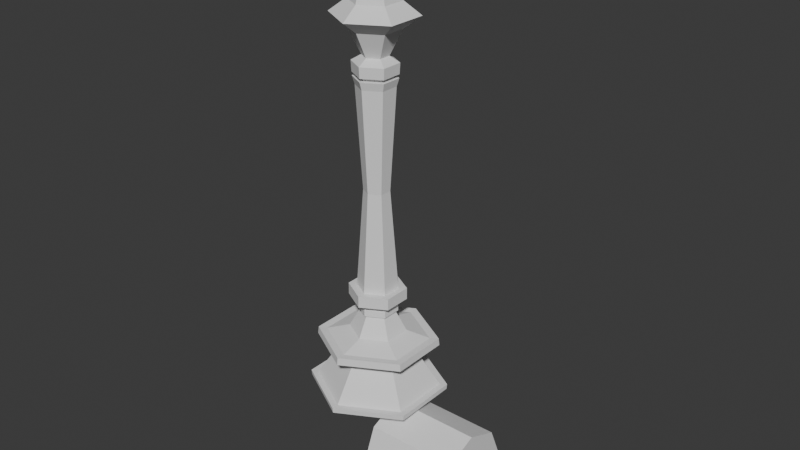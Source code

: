 # Source: blend.blend  (saved by Blender 4.2.66; exported with 4.5.12 LTS)
import bpy
from mathutils import Matrix  # noqa: F401  (used for matrix-valued properties, if any)

bpy.ops.wm.read_factory_settings(use_empty=True)
scene = bpy.context.scene
scene.name = 'Scene'

# ---- collections
col_collection = bpy.data.collections.new('Collection'); scene.collection.children.link(col_collection)

# ---- world
world_world = bpy.data.worlds.new('World'); scene.world = world_world
world_world.use_nodes = True; world_world.node_tree.nodes.clear()
_N = world_world.node_tree.nodes; _L = world_world.node_tree.links
n0 = _N.new('ShaderNodeOutputWorld'); n0.name = 'World Output'; n0.location = (300, 300)
n1 = _N.new('ShaderNodeBackground'); n1.name = 'Background'; n1.location = (10, 300)
n1.inputs[0].default_value = (0.05088, 0.05088, 0.05088, 1.0)
_L.new(n1.outputs[0], n0.inputs[0])
n0.is_active_output = True
world_world.color = (0.05088, 0.05088, 0.05088)
world_world.sun_shadow_jitter_overblur = 0.0

# ---- meshes
me_cone = bpy.data.meshes.new('Cone')
me_cone.from_pydata([(0.0, 0.0, 1.0), (0.01671, 1.042, -0.9995), (0.8827, 0.5422, -0.9995), (0.8827, -0.4578, -0.9995), (0.01671, -0.9578, -0.9995), (-0.8493, -0.4578, -0.9995), (-0.8493, 0.5422, -0.9995), (0.01671, 1.042, -1.567), (0.8827, 0.5422, -1.567), (0.8827, -0.4578, -1.567), (0.01671, -0.9578, -1.567), (-0.8493, -0.4578, -1.567), (-0.8493, 0.5422, -1.567), (-1.424, -0.7894, -1.283), (-1.424, 0.8739, -1.283), (1.457, -0.7894, -1.283), (0.01671, -1.621, -1.283), (0.01671, 1.706, -1.283), (1.457, 0.8739, -1.283), (0.01671, 0.5495, -2.134), (0.456, 0.2959, -2.134), (0.456, -0.2114, -2.134), (0.01671, -0.4651, -2.134), (-0.4226, -0.2114, -2.134), (-0.4226, 0.2959, -2.134), (0.01671, 0.8037, -2.769), (0.6762, 0.423, -2.769), (0.6762, -0.3385, -2.769), (0.01671, -0.7192, -2.769), (-0.6427, -0.3385, -2.769), (-0.6427, 0.423, -2.769), (-0.7541, 0.4873, -2.264), (-0.7541, -0.4028, -2.264), (0.01671, -0.8478, -2.264), (0.7875, -0.4028, -2.264), (0.7875, 0.4873, -2.264), (0.01671, 0.9323, -2.264), (0.01671, 0.9017, -2.588), (-0.7276, 0.4719, -2.588), (-0.7276, -0.3875, -2.588), (0.01671, -0.8172, -2.588), (0.761, -0.3875, -2.588), (0.761, 0.4719, -2.588), (-0.7342, 0.4758, -2.507), (0.01671, -0.8248, -2.507), (0.7676, 0.4758, -2.507), (0.01671, 0.9093, -2.507), (-0.7342, -0.3913, -2.507), (0.7676, -0.3913, -2.507), (0.01671, 0.7039, -2.517), (0.01671, 0.6981, -2.578), (-0.5563, -0.2886, -2.517), (-0.5513, -0.2857, -2.578), (0.5898, -0.2886, -2.517), (0.5847, -0.2857, -2.578), (0.5847, 0.3702, -2.578), (0.01671, -0.6136, -2.578), (-0.5513, 0.3702, -2.578), (-0.5563, 0.3731, -2.517), (0.01671, -0.6195, -2.517), (0.5898, 0.3731, -2.517), (0.01671, 0.8591, -7.439), (0.7241, 0.4507, -7.439), (0.7241, -0.3662, -7.439), (0.01671, -0.7746, -7.439), (-0.6907, -0.3662, -7.439), (-0.6907, 0.4507, -7.439), (0.01671, -0.4707, -5.104), (-0.4275, -0.2142, -5.104), (0.4609, 0.2987, -5.104), (0.4609, -0.2142, -5.104), (-0.4275, 0.2987, -5.104), (0.01671, 0.5551, -5.104), (0.01671, 0.8591, -7.7), (0.7241, 0.4507, -7.7), (0.7241, -0.3662, -7.7), (0.01671, -0.7746, -7.7), (-0.6907, -0.3662, -7.7), (-0.6907, 0.4507, -7.7), (0.01671, 1.193, -7.434), (1.013, 0.6175, -7.434), (1.013, -0.533, -7.434), (0.01671, -1.108, -7.434), (-0.9797, -0.533, -7.434), (-0.9797, 0.6175, -7.434), (0.01671, 1.193, -7.705), (1.013, 0.6175, -7.705), (1.013, -0.533, -7.705), (0.01671, -1.108, -7.705), (-0.9797, -0.533, -7.705), (-0.9797, 0.6175, -7.705), (0.01671, 0.6272, -7.828), (0.5233, 0.3347, -7.828), (0.5233, -0.2502, -7.828), (0.01671, -0.5427, -7.828), (-0.4899, -0.2502, -7.828), (-0.4899, 0.3347, -7.828), (0.01671, 0.8508, -7.869), (0.717, 0.4465, -7.869), (0.717, -0.3621, -7.869), (0.01671, -0.7664, -7.869), (-0.6836, -0.3621, -7.869), (-0.6836, 0.4465, -7.869), (0.01671, 0.8508, -8.023), (0.717, 0.4465, -8.023), (0.717, -0.3621, -8.023), (0.01671, -0.7664, -8.023), (-0.6836, -0.3621, -8.023), (-0.6836, 0.4465, -8.023), (0.01671, 0.7213, -8.023), (0.6048, 0.3818, -8.023), (0.6048, -0.2973, -8.023), (0.01671, -0.6368, -8.023), (-0.5714, -0.2973, -8.023), (-0.5714, 0.3818, -8.023), (0.01671, 1.182, -8.515), (1.003, 0.6119, -8.515), (1.003, -0.5274, -8.515), (0.01671, -1.097, -8.515), (-0.9699, -0.5274, -8.515), (-0.9699, 0.6119, -8.515), (2.143, -1.186, -8.829), (2.115, -1.169, -8.661), (2.143, 1.27, -8.829), (2.115, 1.254, -8.661), (0.01671, 2.465, -8.661), (0.01671, 2.498, -8.829), (0.01671, 1.616, -9.085), (1.379, 0.829, -9.085), (1.379, -0.7445, -9.085), (0.01671, -1.531, -9.085), (-1.346, -0.7445, -9.085), (-1.346, 0.829, -9.085), (2.42, -1.345, -10.0), (2.441, -1.357, -9.875), (2.42, 1.43, -10.0), (2.441, 1.442, -9.875), (0.01671, 2.841, -9.875), (0.01671, 2.818, -10.0), (0.01671, 1.404, -10.49), (1.196, 0.723, -10.49), (1.196, -0.6386, -10.49), (0.01671, -1.319, -10.49), (-1.162, -0.6386, -10.49), (-1.162, 0.723, -10.49), (0.01671, 2.143, -8.817), (0.01671, 2.115, -8.673), (1.811, 1.078, -8.673), (1.836, 1.092, -8.817), (1.811, -0.9939, -8.673), (1.836, -1.008, -8.817), (0.01671, -2.03, -8.673), (0.01671, -2.058, -8.817), (-1.778, -0.9939, -8.673), (-1.802, -1.008, -8.817), (-1.778, 1.078, -8.673), (-1.802, 1.092, -8.817), (0.01671, -2.381, -8.661), (0.01671, -2.413, -8.829), (-2.081, -1.169, -8.661), (-2.11, -1.186, -8.829), (-2.081, 1.254, -8.661), (-2.11, 1.27, -8.829), (0.01671, 2.525, -9.997), (0.01671, 2.546, -9.882), (2.185, 1.294, -9.882), (2.167, 1.284, -9.997), (2.185, -1.21, -9.882), (2.167, -1.199, -9.997), (0.01671, -2.462, -9.882), (0.01671, -2.441, -9.997), (-2.152, -1.21, -9.882), (-2.134, -1.199, -9.997), (-2.152, 1.294, -9.882), (-2.134, 1.284, -9.997), (0.01671, -2.757, -9.875), (0.01671, -2.733, -10.0), (-2.407, -1.357, -9.875), (-2.387, -1.345, -10.0), (-2.407, 1.442, -9.875), (-2.387, 1.43, -10.0)], [], [(0, 3, 2), (0, 4, 3), (0, 5, 4), (0, 6, 5), (0, 1, 6), (39, 38, 30, 29), (13, 14, 12, 11), (15, 16, 10, 9), (17, 18, 8, 7), (14, 17, 7, 12), (16, 13, 11, 10), (18, 15, 9, 8), (2, 3, 15, 18), (4, 5, 13, 16), (6, 1, 17, 14), (1, 2, 18, 17), (3, 4, 16, 15), (5, 6, 14, 13), (11, 12, 24, 23), (9, 10, 22, 21), (7, 8, 20, 19), (12, 7, 19, 24), (10, 11, 23, 22), (8, 9, 21, 20), (41, 40, 28, 27), (37, 42, 26, 25), (38, 37, 25, 30), (40, 39, 29, 28), (42, 41, 27, 26), (24, 19, 36, 31), (19, 20, 35, 36), (21, 22, 33, 34), (23, 24, 31, 32), (20, 21, 34, 35), (22, 23, 32, 33), (0, 2, 1), (41, 42, 55, 54), (45, 48, 53, 60), (42, 37, 50, 55), (48, 44, 59, 53), (44, 47, 51, 59), (37, 38, 57, 50), (32, 31, 43, 47), (34, 33, 44, 48), (36, 35, 45, 46), (31, 36, 46, 43), (33, 32, 47, 44), (35, 34, 48, 45), (60, 53, 54, 55), (59, 51, 52, 56), (58, 49, 50, 57), (49, 60, 55, 50), (53, 59, 56, 54), (51, 58, 57, 52), (46, 45, 60, 49), (40, 41, 54, 56), (39, 40, 56, 52), (43, 46, 49, 58), (38, 39, 52, 57), (47, 43, 58, 51), (67, 68, 65, 64), (69, 70, 63, 62), (68, 71, 66, 65), (70, 67, 64, 63), (72, 69, 62, 61), (71, 72, 61, 66), (30, 25, 72, 71), (25, 26, 69, 72), (27, 28, 67, 70), (29, 30, 71, 68), (26, 27, 70, 69), (28, 29, 68, 67), (73, 78, 90, 85), (66, 61, 79, 84), (75, 74, 86, 87), (62, 63, 81, 80), (78, 77, 89, 90), (65, 66, 84, 83), (79, 80, 86, 85), (84, 79, 85, 90), (82, 83, 89, 88), (80, 81, 87, 86), (83, 84, 90, 89), (81, 82, 88, 87), (63, 64, 82, 81), (76, 75, 87, 88), (64, 65, 83, 82), (77, 76, 88, 89), (61, 62, 80, 79), (74, 73, 85, 86), (73, 74, 92, 91), (78, 73, 91, 96), (76, 77, 95, 94), (74, 75, 93, 92), (77, 78, 96, 95), (75, 76, 94, 93), (95, 96, 102, 101), (93, 94, 100, 99), (91, 92, 98, 97), (96, 91, 97, 102), (94, 95, 101, 100), (92, 93, 99, 98), (102, 97, 103, 108), (100, 101, 107, 106), (98, 99, 105, 104), (101, 102, 108, 107), (99, 100, 106, 105), (97, 98, 104, 103), (107, 108, 114, 113), (105, 106, 112, 111), (103, 104, 110, 109), (108, 103, 109, 114), (106, 107, 113, 112), (104, 105, 111, 110), (114, 109, 115, 120), (112, 113, 119, 118), (110, 111, 117, 116), (113, 114, 120, 119), (111, 112, 118, 117), (109, 110, 116, 115), (125, 124, 123, 126), (152, 154, 131, 130), (156, 145, 127, 132), (115, 116, 147, 146), (154, 156, 132, 131), (150, 152, 130, 129), (118, 119, 153, 151), (116, 117, 149, 147), (119, 120, 155, 153), (117, 118, 151, 149), (120, 115, 146, 155), (148, 150, 129, 128), (170, 172, 143, 142), (174, 163, 139, 144), (127, 128, 165, 164), (172, 174, 144, 143), (168, 170, 142, 141), (137, 136, 135, 138), (128, 129, 167, 165), (131, 132, 173, 171), (129, 130, 169, 167), (132, 127, 164, 173), (166, 168, 141, 140), (130, 131, 171, 169), (151, 153, 159, 157), (148, 145, 126, 123), (153, 155, 161, 159), (150, 148, 123, 121), (155, 146, 125, 161), (152, 150, 121, 158), (145, 148, 128, 127), (124, 122, 121, 123), (122, 157, 158, 121), (157, 159, 160, 158), (159, 161, 162, 160), (161, 125, 126, 162), (145, 156, 162, 126), (149, 151, 157, 122), (147, 149, 122, 124), (146, 147, 124, 125), (156, 154, 160, 162), (154, 152, 158, 160), (165, 167, 134, 136), (167, 169, 175, 134), (163, 174, 180, 138), (169, 171, 177, 175), (166, 163, 138, 135), (171, 173, 179, 177), (163, 166, 140, 139), (136, 134, 133, 135), (134, 175, 176, 133), (175, 177, 178, 176), (177, 179, 180, 178), (179, 137, 138, 180), (164, 165, 136, 137), (174, 172, 178, 180), (172, 170, 176, 178), (170, 168, 133, 176), (173, 164, 137, 179), (168, 166, 135, 133), (139, 140, 141, 142, 143, 144)])
_uv = me_cone.uv_layers.new(name='UVMap')
_uv.uv.foreach_set('vector', [0.25, 0.25, 0.4578, 0.13, 0.4578, 0.37, 0.25, 0.25, 0.25, 0.01, 0.4578, 0.13, 0.25, 0.25, 0.04215, 0.13, 0.25, 0.01, 0.25, 0.25, 0.04215, 0.37, 0.04215, 0.13, 0.25, 0.25, 0.25, 0.49, 0.04215, 0.37, 0.04215, 0.13, 0.04215, 0.37, 0.04215, 0.37, 0.04215, 0.13, 0.04215, 0.13, 0.04215, 0.37, 0.04215, 0.37, 0.04215, 0.13, 0.4578, 0.13, 0.25, 0.01, 0.25, 0.01, 0.4578, 0.13, 0.25, 0.49, 0.4578, 0.37, 0.4578, 0.37, 0.25, 0.49, 0.04215, 0.37, 0.25, 0.49, 0.25, 0.49, 0.04215, 0.37, 0.25, 0.01, 0.04215, 0.13, 0.04215, 0.13, 0.25, 0.01, 0.4578, 0.37, 0.4578, 0.13, 0.4578, 0.13, 0.4578, 0.37, 0.4578, 0.37, 0.4578, 0.13, 0.4578, 0.13, 0.4578, 0.37, 0.25, 0.01, 0.04215, 0.13, 0.04215, 0.13, 0.25, 0.01, 0.04215, 0.37, 0.25, 0.49, 0.25, 0.49, 0.04215, 0.37, 0.25, 0.49, 0.4578, 0.37, 0.4578, 0.37, 0.25, 0.49, 0.4578, 0.13, 0.25, 0.01, 0.25, 0.01, 0.4578, 0.13, 0.04215, 0.13, 0.04215, 0.37, 0.04215, 0.37, 0.04215, 0.13, 0.04215, 0.13, 0.04215, 0.37, 0.04215, 0.37, 0.04215, 0.13, 0.4578, 0.13, 0.25, 0.01, 0.25, 0.01, 0.4578, 0.13, 0.25, 0.49, 0.4578, 0.37, 0.4578, 0.37, 0.25, 0.49, 0.04215, 0.37, 0.25, 0.49, 0.25, 0.49, 0.04215, 0.37, 0.25, 0.01, 0.04215, 0.13, 0.04215, 0.13, 0.25, 0.01, 0.4578, 0.37, 0.4578, 0.13, 0.4578, 0.13, 0.4578, 0.37, 0.4578, 0.13, 0.25, 0.01, 0.25, 0.01, 0.4578, 0.13, 0.25, 0.49, 0.4578, 0.37, 0.4578, 0.37, 0.25, 0.49, 0.04215, 0.37, 0.25, 0.49, 0.25, 0.49, 0.04215, 0.37, 0.25, 0.01, 0.04215, 0.13, 0.04215, 0.13, 0.25, 0.01, 0.4578, 0.37, 0.4578, 0.13, 0.4578, 0.13, 0.4578, 0.37, 0.04215, 0.37, 0.25, 0.49, 0.25, 0.49, 0.04215, 0.37, 0.25, 0.49, 0.4578, 0.37, 0.4578, 0.37, 0.25, 0.49, 0.4578, 0.13, 0.25, 0.01, 0.25, 0.01, 0.4578, 0.13, 0.04215, 0.13, 0.04215, 0.37, 0.04215, 0.37, 0.04215, 0.13, 0.4578, 0.37, 0.4578, 0.13, 0.4578, 0.13, 0.4578, 0.37, 0.25, 0.01, 0.04215, 0.13, 0.04215, 0.13, 0.25, 0.01, 0.25, 0.25, 0.4578, 0.37, 0.25, 0.49, 0.4578, 0.13, 0.4578, 0.37, 0.4578, 0.37, 0.4578, 0.13, 0.4578, 0.37, 0.4578, 0.13, 0.4578, 0.13, 0.4578, 0.37, 0.4578, 0.37, 0.25, 0.49, 0.25, 0.49, 0.4578, 0.37, 0.4578, 0.13, 0.25, 0.01, 0.25, 0.01, 0.4578, 0.13, 0.25, 0.01, 0.04215, 0.13, 0.04215, 0.13, 0.25, 0.01, 0.25, 0.49, 0.04215, 0.37, 0.04215, 0.37, 0.25, 0.49, 0.04215, 0.13, 0.04215, 0.37, 0.04215, 0.37, 0.04215, 0.13, 0.4578, 0.13, 0.25, 0.01, 0.25, 0.01, 0.4578, 0.13, 0.25, 0.49, 0.4578, 0.37, 0.4578, 0.37, 0.25, 0.49, 0.04215, 0.37, 0.25, 0.49, 0.25, 0.49, 0.04215, 0.37, 0.25, 0.01, 0.04215, 0.13, 0.04215, 0.13, 0.25, 0.01, 0.4578, 0.37, 0.4578, 0.13, 0.4578, 0.13, 0.4578, 0.37, 0.4578, 0.37, 0.4578, 0.13, 0.4578, 0.13, 0.4578, 0.37, 0.25, 0.01, 0.04215, 0.13, 0.04215, 0.13, 0.25, 0.01, 0.04215, 0.37, 0.25, 0.49, 0.25, 0.49, 0.04215, 0.37, 0.25, 0.49, 0.4578, 0.37, 0.4578, 0.37, 0.25, 0.49, 0.4578, 0.13, 0.25, 0.01, 0.25, 0.01, 0.4578, 0.13, 0.04215, 0.13, 0.04215, 0.37, 0.04215, 0.37, 0.04215, 0.13, 0.25, 0.49, 0.4578, 0.37, 0.4578, 0.37, 0.25, 0.49, 0.25, 0.01, 0.4578, 0.13, 0.4578, 0.13, 0.25, 0.01, 0.04215, 0.13, 0.25, 0.01, 0.25, 0.01, 0.04215, 0.13, 0.04215, 0.37, 0.25, 0.49, 0.25, 0.49, 0.04215, 0.37, 0.04215, 0.37, 0.04215, 0.13, 0.04215, 0.13, 0.04215, 0.37, 0.04215, 0.13, 0.04215, 0.37, 0.04215, 0.37, 0.04215, 0.13, 0.25, 0.01, 0.04215, 0.13, 0.04215, 0.13, 0.25, 0.01, 0.4578, 0.37, 0.4578, 0.13, 0.4578, 0.13, 0.4578, 0.37, 0.04215, 0.13, 0.04215, 0.37, 0.04215, 0.37, 0.04215, 0.13, 0.4578, 0.13, 0.25, 0.01, 0.25, 0.01, 0.4578, 0.13, 0.25, 0.49, 0.4578, 0.37, 0.4578, 0.37, 0.25, 0.49, 0.04215, 0.37, 0.25, 0.49, 0.25, 0.49, 0.04215, 0.37, 0.04215, 0.37, 0.25, 0.49, 0.25, 0.49, 0.04215, 0.37, 0.25, 0.49, 0.4578, 0.37, 0.4578, 0.37, 0.25, 0.49, 0.4578, 0.13, 0.25, 0.01, 0.25, 0.01, 0.4578, 0.13, 0.04215, 0.13, 0.04215, 0.37, 0.04215, 0.37, 0.04215, 0.13, 0.4578, 0.37, 0.4578, 0.13, 0.4578, 0.13, 0.4578, 0.37, 0.25, 0.01, 0.04215, 0.13, 0.04215, 0.13, 0.25, 0.01, 0.0, 0.0, 0.0, 0.0, 0.0, 0.0, 0.0, 0.0, 0.04215, 0.37, 0.25, 0.49, 0.25, 0.49, 0.04215, 0.37, 0.0, 0.0, 0.0, 0.0, 0.0, 0.0, 0.0, 0.0, 0.4578, 0.37, 0.4578, 0.13, 0.4578, 0.13, 0.4578, 0.37, 0.0, 0.0, 0.0, 0.0, 0.0, 0.0, 0.0, 0.0, 0.04215, 0.13, 0.04215, 0.37, 0.04215, 0.37, 0.04215, 0.13, 0.25, 0.49, 0.4578, 0.37, 0.4578, 0.37, 0.25, 0.49, 0.04215, 0.37, 0.25, 0.49, 0.25, 0.49, 0.04215, 0.37, 0.25, 0.01, 0.04215, 0.13, 0.04215, 0.13, 0.25, 0.01, 0.4578, 0.37, 0.4578, 0.13, 0.4578, 0.13, 0.4578, 0.37, 0.04215, 0.13, 0.04215, 0.37, 0.04215, 0.37, 0.04215, 0.13, 0.4578, 0.13, 0.25, 0.01, 0.25, 0.01, 0.4578, 0.13, 0.4578, 0.13, 0.25, 0.01, 0.25, 0.01, 0.4578, 0.13, 0.0, 0.0, 0.0, 0.0, 0.0, 0.0, 0.0, 0.0, 0.25, 0.01, 0.04215, 0.13, 0.04215, 0.13, 0.25, 0.01, 0.0, 0.0, 0.0, 0.0, 0.0, 0.0, 0.0, 0.0, 0.25, 0.49, 0.4578, 0.37, 0.4578, 0.37, 0.25, 0.49, 0.0, 0.0, 0.0, 0.0, 0.0, 0.0, 0.0, 0.0, 0.0, 0.0, 0.0, 0.0, 0.0, 0.0, 0.0, 0.0, 0.0, 0.0, 0.0, 0.0, 0.0, 0.0, 0.0, 0.0, 0.0, 0.0, 0.0, 0.0, 0.0, 0.0, 0.0, 0.0, 0.0, 0.0, 0.0, 0.0, 0.0, 0.0, 0.0, 0.0, 0.0, 0.0, 0.0, 0.0, 0.0, 0.0, 0.0, 0.0, 0.0, 0.0, 0.0, 0.0, 0.0, 0.0, 0.0, 0.0, 0.0, 0.0, 0.0, 0.0, 0.0, 0.0, 0.0, 0.0, 0.0, 0.0, 0.0, 0.0, 0.0, 0.0, 0.0, 0.0, 0.0, 0.0, 0.0, 0.0, 0.0, 0.0, 0.0, 0.0, 0.0, 0.0, 0.0, 0.0, 0.0, 0.0, 0.0, 0.0, 0.0, 0.0, 0.0, 0.0, 0.0, 0.0, 0.0, 0.0, 0.0, 0.0, 0.0, 0.0, 0.0, 0.0, 0.0, 0.0, 0.0, 0.0, 0.0, 0.0, 0.0, 0.0, 0.0, 0.0, 0.0, 0.0, 0.0, 0.0, 0.0, 0.0, 0.0, 0.0, 0.0, 0.0, 0.0, 0.0, 0.0, 0.0, 0.0, 0.0, 0.0, 0.0, 0.0, 0.0, 0.0, 0.0, 0.0, 0.0, 0.0, 0.0, 0.0, 0.0, 0.0, 0.0, 0.0, 0.0, 0.0, 0.0, 0.0, 0.0, 0.0, 0.0, 0.0, 0.0, 0.0, 0.0, 0.0, 0.0, 0.0, 0.0, 0.0, 0.0, 0.0, 0.0, 0.0, 0.0, 0.0, 0.0, 0.0, 0.0, 0.0, 0.0, 0.0, 0.0, 0.0, 0.0, 0.0, 0.0, 0.0, 0.0, 0.0, 0.0, 0.0, 0.0, 0.0, 0.0, 0.0, 0.0, 0.0, 0.0, 0.0, 0.0, 0.0, 0.0, 0.0, 0.0, 0.0, 0.0, 0.0, 0.0, 0.0, 0.0, 0.0, 0.0, 0.0, 0.0, 0.0, 0.0, 0.0, 0.0, 0.0, 0.0, 0.0, 0.0, 0.0, 0.0, 0.0, 0.0, 0.0, 0.0, 0.0, 0.0, 0.0, 0.0, 0.0, 0.0, 0.0, 0.0, 0.0, 0.0, 0.0, 0.0, 0.0, 0.0, 0.0, 0.0, 0.0, 0.0, 0.0, 0.0, 0.0, 0.0, 0.0, 0.0, 0.0, 0.0, 0.0, 0.0, 0.0, 0.0, 0.0, 0.0, 0.0, 0.0, 0.0, 0.0, 0.0, 0.0, 0.0, 0.0, 0.0, 0.0, 0.0, 0.0, 0.0, 0.0, 0.0, 0.0, 0.0, 0.0, 0.0, 0.0, 0.0, 0.0, 0.0, 0.0, 0.0, 0.0, 0.0, 0.0, 0.0, 0.0, 0.0, 0.0, 0.0, 0.0, 0.0, 0.0, 0.0, 0.0, 0.0, 0.0, 0.0, 0.0, 0.0, 0.0, 0.0, 0.0, 0.0, 0.0, 0.0, 0.0, 0.0, 0.0, 0.0, 0.0, 0.0, 0.0, 0.0, 0.0, 0.0, 0.0, 0.0, 0.0, 0.0, 0.0, 0.0, 0.0, 0.0, 0.0, 0.0, 0.0, 0.0, 0.0, 0.0, 0.0, 0.0, 0.0, 0.0, 0.0, 0.0, 0.0, 0.0, 0.0, 0.0, 0.0, 0.0, 0.0, 0.0, 0.0, 0.0, 0.0, 0.0, 0.0, 0.0, 0.0, 0.0, 0.0, 0.0, 0.0, 0.0, 0.0, 0.0, 0.0, 0.0, 0.0, 0.0, 0.0, 0.0, 0.0, 0.0, 0.0, 0.0, 0.0, 0.0, 0.0, 0.0, 0.0, 0.0, 0.0, 0.0, 0.0, 0.0, 0.0, 0.0, 0.0, 0.0, 0.0, 0.0, 0.0, 0.0, 0.0, 0.0, 0.0, 0.0, 0.0, 0.0, 0.0, 0.0, 0.0, 0.0, 0.0, 0.0, 0.0, 0.0, 0.0, 0.0, 0.0, 0.0, 0.0, 0.0, 0.0, 0.0, 0.0, 0.0, 0.0, 0.0, 0.0, 0.0, 0.0, 0.0, 0.0, 0.0, 0.0, 0.0, 0.0, 0.0, 0.0, 0.0, 0.0, 0.0, 0.0, 0.0, 0.0, 0.0, 0.0, 0.0, 0.0, 0.0, 0.0, 0.0, 0.0, 0.0, 0.0, 0.0, 0.0, 0.0, 0.0, 0.0, 0.0, 0.0, 0.0, 0.0, 0.0, 0.0, 0.0, 0.0, 0.0, 0.0, 0.0, 0.0, 0.0, 0.0, 0.0, 0.0, 0.0, 0.0, 0.0, 0.0, 0.0, 0.0, 0.0, 0.0, 0.0, 0.0, 0.0, 0.0, 0.0, 0.0, 0.0, 0.0, 0.0, 0.0, 0.0, 0.0, 0.0, 0.0, 0.0, 0.0, 0.0, 0.0, 0.0, 0.0, 0.0, 0.0, 0.0, 0.0, 0.0, 0.0, 0.0, 0.0, 0.0, 0.0, 0.0, 0.0, 0.0, 0.0, 0.0, 0.0, 0.0, 0.0, 0.0, 0.0, 0.0, 0.0, 0.0, 0.0, 0.0, 0.0, 0.0, 0.0, 0.0, 0.0, 0.0, 0.0, 0.0, 0.0, 0.0, 0.0, 0.0, 0.0, 0.0, 0.0, 0.0, 0.0, 0.0, 0.0, 0.0, 0.0, 0.0, 0.0, 0.0, 0.0, 0.0, 0.0, 0.0, 0.0, 0.0, 0.0, 0.0, 0.0, 0.0, 0.0, 0.0, 0.0, 0.0, 0.0, 0.0, 0.0, 0.0, 0.0, 0.0, 0.0, 0.0, 0.0, 0.0, 0.0, 0.0, 0.0, 0.0, 0.0, 0.0, 0.0, 0.0, 0.0, 0.0, 0.0, 0.0, 0.0, 0.0, 0.0, 0.0, 0.0, 0.0, 0.0, 0.0, 0.0, 0.0, 0.0, 0.0, 0.0, 0.0, 0.0, 0.0, 0.0, 0.0, 0.0, 0.0, 0.0, 0.0, 0.0, 0.0, 0.0, 0.0, 0.0, 0.0, 0.0, 0.0, 0.0, 0.0, 0.0, 0.0, 0.0, 0.0, 0.0, 0.0, 0.0, 0.0, 0.0, 0.0, 0.0, 0.0, 0.0, 0.0, 0.0, 0.0, 0.0, 0.0, 0.0, 0.0, 0.0, 0.0, 0.0, 0.0, 0.0, 0.0, 0.0, 0.0, 0.0, 0.0, 0.0, 0.0, 0.0, 0.0, 0.0, 0.0, 0.0, 0.0, 0.0, 0.0, 0.0, 0.0, 0.0, 0.0, 0.0, 0.0, 0.0, 0.0, 0.0, 0.0, 0.0, 0.0, 0.0, 0.0, 0.0, 0.0, 0.0, 0.0, 0.0, 0.0, 0.0, 0.0, 0.0, 0.0, 0.0, 0.0, 0.0, 0.0, 0.0, 0.0, 0.0, 0.0, 0.0, 0.0, 0.0, 0.0, 0.0, 0.0, 0.0, 0.0, 0.0, 0.0, 0.0, 0.0, 0.0, 0.0, 0.0, 0.0, 0.0, 0.0, 0.0, 0.0, 0.0, 0.0, 0.0, 0.0, 0.0, 0.0, 0.0, 0.0, 0.0, 0.0, 0.0, 0.0, 0.0, 0.0, 0.0, 0.0, 0.0, 0.0, 0.0, 0.0, 0.0, 0.0, 0.0, 0.0, 0.0, 0.0, 0.0, 0.0, 0.0, 0.0, 0.0, 0.0, 0.0, 0.0, 0.0, 0.0, 0.0, 0.0, 0.0, 0.0, 0.0, 0.0, 0.0, 0.0, 0.0, 0.0, 0.0, 0.0, 0.0, 0.0])
me_cone.update()
me_cylinder = bpy.data.meshes.new('Cylinder')
me_cylinder.from_pydata([(0.0, 1.0, -1.0), (0.0, 1.0, 1.0), (0.7071, 0.7071, -1.0), (0.7071, 0.7071, 1.0), (1.0, 0.0, -1.0), (1.0, 0.0, 1.0), (0.7071, -0.7071, -1.0), (0.7071, -0.7071, 1.0), (0.0, -1.0, -1.0), (0.0, -1.0, 1.0), (-0.7071, -0.7071, -1.0), (-0.7071, -0.7071, 1.0), (-1.0, 0.0, -1.0), (-1.0, 0.0, 1.0), (-0.7071, 0.7071, -1.0), (-0.7071, 0.7071, 1.0)], [], [(0, 1, 3, 2), (2, 3, 5, 4), (4, 5, 7, 6), (6, 7, 9, 8), (8, 9, 11, 10), (10, 11, 13, 12), (3, 1, 15, 13, 11, 9, 7, 5), (12, 13, 15, 14), (14, 15, 1, 0), (0, 2, 4, 6, 8, 10, 12, 14)])
_uv = me_cylinder.uv_layers.new(name='UVMap')
_uv.uv.foreach_set('vector', [1.0, 0.5, 1.0, 1.0, 0.875, 1.0, 0.875, 0.5, 0.875, 0.5, 0.875, 1.0, 0.75, 1.0, 0.75, 0.5, 0.75, 0.5, 0.75, 1.0, 0.625, 1.0, 0.625, 0.5, 0.625, 0.5, 0.625, 1.0, 0.5, 1.0, 0.5, 0.5, 0.5, 0.5, 0.5, 1.0, 0.375, 1.0, 0.375, 0.5, 0.375, 0.5, 0.375, 1.0, 0.25, 1.0, 0.25, 0.5, 0.4197, 0.4197, 0.25, 0.49, 0.08029, 0.4197, 0.01, 0.25, 0.08029, 0.08029, 0.25, 0.01, 0.4197, 0.08029, 0.49, 0.25, 0.25, 0.5, 0.25, 1.0, 0.125, 1.0, 0.125, 0.5, 0.125, 0.5, 0.125, 1.0, 0.0, 1.0, 0.0, 0.5, 0.75, 0.49, 0.9197, 0.4197, 0.99, 0.25, 0.9197, 0.08029, 0.75, 0.01, 0.5803, 0.08029, 0.51, 0.25, 0.5803, 0.4197])
me_cylinder.update()

# ---- objects
ob_empty = bpy.data.objects.new('Empty', None)
ob_cone = bpy.data.objects.new('Cone', me_cone)
ob_cylinder = bpy.data.objects.new('Cylinder', me_cylinder)

# ---- transforms, parenting, visibility, modifiers, constraints
ob_empty.location = (0.0, -0.015, 5.0)
ob_empty.rotation_euler = (1.571, 0.0, 1.571)
ob_empty.empty_display_type = 'IMAGE'
ob_empty.empty_display_size = 5.0
ob_empty.hide_select = True
ob_cone.location = (-0.2068, 0.00633, 7.312)
ob_cone.scale = (0.07421, 0.07206, 0.1293)
ob_cylinder.location = (0.0, 0.0106, 5.842)
ob_cylinder.rotation_euler = (-0.0, -1.571, 0.0)
ob_cylinder.scale = (0.1402, 0.1402, 0.1402)

# ---- collection membership
col_collection.objects.link(ob_empty)
col_collection.objects.link(ob_cone)
col_collection.objects.link(ob_cylinder)

# ---- scene / render settings (as saved in the file)
scene.frame_start = 1; scene.frame_end = 250; scene.frame_set(1)
scene.render.engine = 'BLENDER_EEVEE_NEXT'
bpy.context.view_layer.update()

# ---- added for rendering (the .blend has no active camera and no usable light): camera, sun
cam_auto = bpy.data.cameras.new('AutoCamera')
cam_auto.lens = 50.0
cam_auto.sensor_width = 36.0
cam_auto.clip_end = 1000.0
ob_auto_camera = bpy.data.objects.new('AutoCamera', cam_auto)
scene.collection.objects.link(ob_auto_camera)
ob_auto_camera.location = (1.5995, -2.05716, 7.94921)
ob_auto_camera.rotation_euler = (1.09748, -7.21219e-08, 0.694738)
scene.camera = ob_auto_camera
light_auto_sun = bpy.data.lights.new('AutoSun', 'SUN')
light_auto_sun.energy = 3.0
light_auto_sun.angle = 0.0523599
ob_auto_sun = bpy.data.objects.new('AutoSun', light_auto_sun)
scene.collection.objects.link(ob_auto_sun)
ob_auto_sun.rotation_euler = (0.872665, 0.174533, 0.523599)
bpy.context.view_layer.update()
